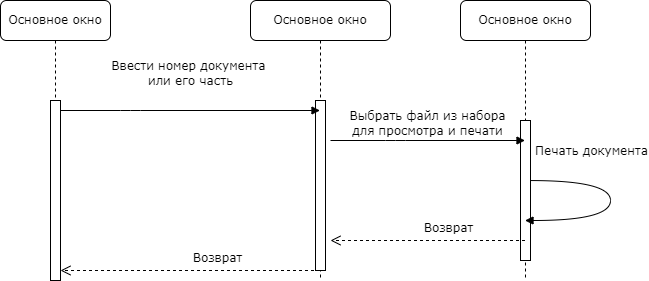

The diagram above was exported from draw.io. Its source (the exported page's mxGraphModel, read from the mxfile embedded in the PNG):
<mxGraphModel dx="1178" dy="790" grid="1" gridSize="10" guides="1" tooltips="1" connect="1" arrows="1" fold="1" page="1" pageScale="1" pageWidth="1100" pageHeight="850" background="none" math="0" shadow="0">
  <root>
    <mxCell id="0" />
    <mxCell id="1" parent="0" />
    <mxCell id="0uyyKzdzyCZ4jg-xGAao-1" value="Основное окно" style="shape=umlLifeline;perimeter=lifelinePerimeter;whiteSpace=wrap;html=1;container=1;collapsible=0;recursiveResize=0;outlineConnect=0;rounded=1;shadow=0;comic=0;labelBackgroundColor=none;strokeWidth=1;fontFamily=Verdana;fontSize=12;align=center;" vertex="1" parent="1">
      <mxGeometry x="380" y="120" width="140" height="280" as="geometry" />
    </mxCell>
    <mxCell id="0uyyKzdzyCZ4jg-xGAao-2" value="" style="html=1;points=[];perimeter=orthogonalPerimeter;rounded=0;shadow=0;comic=0;labelBackgroundColor=none;strokeWidth=1;fontFamily=Verdana;fontSize=12;align=center;" vertex="1" parent="0uyyKzdzyCZ4jg-xGAao-1">
      <mxGeometry x="65" y="100" width="10" height="170" as="geometry" />
    </mxCell>
    <mxCell id="0uyyKzdzyCZ4jg-xGAao-3" value="Основное окно" style="shape=umlLifeline;perimeter=lifelinePerimeter;whiteSpace=wrap;html=1;container=1;collapsible=0;recursiveResize=0;outlineConnect=0;rounded=1;shadow=0;comic=0;labelBackgroundColor=none;strokeWidth=1;fontFamily=Verdana;fontSize=12;align=center;" vertex="1" parent="1">
      <mxGeometry x="590" y="120" width="130" height="280" as="geometry" />
    </mxCell>
    <mxCell id="0uyyKzdzyCZ4jg-xGAao-4" value="" style="html=1;points=[];perimeter=orthogonalPerimeter;rounded=0;shadow=0;comic=0;labelBackgroundColor=none;strokeWidth=1;fontFamily=Verdana;fontSize=12;align=center;" vertex="1" parent="0uyyKzdzyCZ4jg-xGAao-3">
      <mxGeometry x="60" y="120" width="10" height="140" as="geometry" />
    </mxCell>
    <mxCell id="0uyyKzdzyCZ4jg-xGAao-11" value="&lt;div&gt;Печать документа&lt;/div&gt;" style="html=1;verticalAlign=bottom;endArrow=block;labelBackgroundColor=none;fontFamily=Verdana;fontSize=12;elbow=vertical;edgeStyle=orthogonalEdgeStyle;curved=1;exitX=1;exitY=0.429;exitDx=0;exitDy=0;exitPerimeter=0;" edge="1" parent="0uyyKzdzyCZ4jg-xGAao-3" target="0uyyKzdzyCZ4jg-xGAao-3" source="0uyyKzdzyCZ4jg-xGAao-4">
      <mxGeometry x="-0.4055" y="20" relative="1" as="geometry">
        <mxPoint x="80" y="180" as="sourcePoint" />
        <mxPoint x="410" y="240" as="targetPoint" />
        <Array as="points">
          <mxPoint x="150" y="180" />
          <mxPoint x="150" y="220" />
        </Array>
        <mxPoint as="offset" />
      </mxGeometry>
    </mxCell>
    <mxCell id="0uyyKzdzyCZ4jg-xGAao-5" value="Основное окно " style="shape=umlLifeline;perimeter=lifelinePerimeter;whiteSpace=wrap;html=1;container=1;collapsible=0;recursiveResize=0;outlineConnect=0;rounded=1;shadow=0;comic=0;labelBackgroundColor=none;strokeWidth=1;fontFamily=Verdana;fontSize=12;align=center;" vertex="1" parent="1">
      <mxGeometry x="130" y="120" width="110" height="280" as="geometry" />
    </mxCell>
    <mxCell id="0uyyKzdzyCZ4jg-xGAao-6" value="" style="html=1;points=[];perimeter=orthogonalPerimeter;rounded=0;shadow=0;comic=0;labelBackgroundColor=none;strokeWidth=1;fontFamily=Verdana;fontSize=12;align=center;" vertex="1" parent="0uyyKzdzyCZ4jg-xGAao-5">
      <mxGeometry x="50" y="100" width="10" height="180" as="geometry" />
    </mxCell>
    <mxCell id="0uyyKzdzyCZ4jg-xGAao-7" value="Ввести номер документа&amp;nbsp;&lt;br&gt;или его часть" style="html=1;verticalAlign=bottom;endArrow=block;labelBackgroundColor=none;fontFamily=Verdana;fontSize=12;edgeStyle=elbowEdgeStyle;elbow=vertical;" edge="1" parent="1" target="0uyyKzdzyCZ4jg-xGAao-1">
      <mxGeometry x="0.0019" y="20" relative="1" as="geometry">
        <mxPoint x="190" y="230" as="sourcePoint" />
        <mxPoint x="325" y="230" as="targetPoint" />
        <Array as="points">
          <mxPoint x="260" y="230" />
        </Array>
        <mxPoint as="offset" />
      </mxGeometry>
    </mxCell>
    <mxCell id="0uyyKzdzyCZ4jg-xGAao-8" value="Возврат" style="html=1;verticalAlign=bottom;endArrow=open;dashed=1;endSize=8;labelBackgroundColor=none;fontFamily=Verdana;fontSize=12;" edge="1" parent="1" source="0uyyKzdzyCZ4jg-xGAao-1">
      <mxGeometry x="-0.1966" y="-3" relative="1" as="geometry">
        <mxPoint x="190" y="389.9999999999999" as="targetPoint" />
        <mxPoint x="410" y="390" as="sourcePoint" />
        <Array as="points" />
        <mxPoint x="1" as="offset" />
      </mxGeometry>
    </mxCell>
    <mxCell id="0uyyKzdzyCZ4jg-xGAao-9" value="Возврат" style="html=1;verticalAlign=bottom;endArrow=open;dashed=1;endSize=8;labelBackgroundColor=none;fontFamily=Verdana;fontSize=12;" edge="1" parent="1" source="0uyyKzdzyCZ4jg-xGAao-3">
      <mxGeometry x="-0.1966" y="-3" relative="1" as="geometry">
        <mxPoint x="460" y="360" as="targetPoint" />
        <mxPoint x="630" y="360" as="sourcePoint" />
        <Array as="points" />
        <mxPoint x="1" as="offset" />
      </mxGeometry>
    </mxCell>
    <mxCell id="0uyyKzdzyCZ4jg-xGAao-10" value="Выбрать файл из набора&lt;br&gt;для просмотра и печати" style="html=1;verticalAlign=bottom;endArrow=block;labelBackgroundColor=none;fontFamily=Verdana;fontSize=12;edgeStyle=elbowEdgeStyle;elbow=vertical;" edge="1" parent="1" target="0uyyKzdzyCZ4jg-xGAao-3">
      <mxGeometry relative="1" as="geometry">
        <mxPoint x="460" y="260" as="sourcePoint" />
        <Array as="points" />
        <mxPoint x="625" y="259.5" as="targetPoint" />
      </mxGeometry>
    </mxCell>
  </root>
</mxGraphModel>